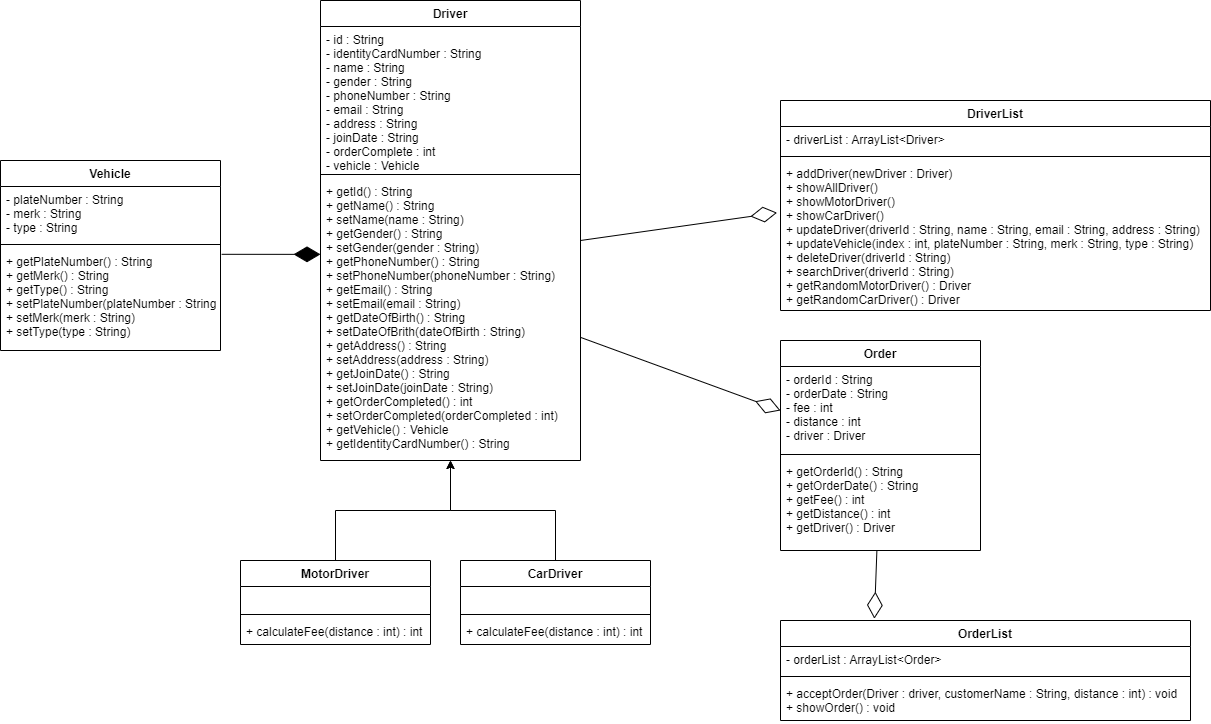

The diagram above was exported from draw.io. Its source (the exported page's mxGraphModel, read from the mxfile embedded in the PNG):
<mxGraphModel dx="1888" dy="579" grid="1" gridSize="10" guides="1" tooltips="1" connect="1" arrows="1" fold="1" page="1" pageScale="1" pageWidth="850" pageHeight="1100" background="none" math="0" shadow="0">
  <root>
    <mxCell id="0" />
    <mxCell id="1" parent="0" />
    <mxCell id="7Wk6DKrjwCX3lcXxFD7S-14" value="Order" style="swimlane;fontStyle=1;align=center;verticalAlign=top;childLayout=stackLayout;horizontal=1;startSize=26;horizontalStack=0;resizeParent=1;resizeParentMax=0;resizeLast=0;collapsible=1;marginBottom=0;strokeColor=default;" parent="1" vertex="1">
      <mxGeometry x="650" y="370" width="200" height="210" as="geometry" />
    </mxCell>
    <mxCell id="7Wk6DKrjwCX3lcXxFD7S-15" value="- orderId : String&#10;- orderDate : String&#10;- fee : int&#10;- distance : int&#10;- driver : Driver" style="text;strokeColor=none;fillColor=none;align=left;verticalAlign=top;spacingLeft=4;spacingRight=4;overflow=hidden;rotatable=0;points=[[0,0.5],[1,0.5]];portConstraint=eastwest;" parent="7Wk6DKrjwCX3lcXxFD7S-14" vertex="1">
      <mxGeometry y="26" width="200" height="84" as="geometry" />
    </mxCell>
    <mxCell id="7Wk6DKrjwCX3lcXxFD7S-16" value="" style="line;strokeWidth=1;fillColor=none;align=left;verticalAlign=middle;spacingTop=-1;spacingLeft=3;spacingRight=3;rotatable=0;labelPosition=right;points=[];portConstraint=eastwest;" parent="7Wk6DKrjwCX3lcXxFD7S-14" vertex="1">
      <mxGeometry y="110" width="200" height="8" as="geometry" />
    </mxCell>
    <mxCell id="7Wk6DKrjwCX3lcXxFD7S-17" value="+ getOrderId() : String&#10;+ getOrderDate() : String&#10;+ getFee() : int&#10;+ getDistance() : int&#10;+ getDriver() : Driver" style="text;strokeColor=none;fillColor=none;align=left;verticalAlign=top;spacingLeft=4;spacingRight=4;overflow=hidden;rotatable=0;points=[[0,0.5],[1,0.5]];portConstraint=eastwest;" parent="7Wk6DKrjwCX3lcXxFD7S-14" vertex="1">
      <mxGeometry y="118" width="200" height="92" as="geometry" />
    </mxCell>
    <mxCell id="7Wk6DKrjwCX3lcXxFD7S-22" value="Vehicle" style="swimlane;fontStyle=1;align=center;verticalAlign=top;childLayout=stackLayout;horizontal=1;startSize=26;horizontalStack=0;resizeParent=1;resizeParentMax=0;resizeLast=0;collapsible=1;marginBottom=0;strokeColor=default;" parent="1" vertex="1">
      <mxGeometry x="-130" y="190" width="220" height="190" as="geometry" />
    </mxCell>
    <mxCell id="7Wk6DKrjwCX3lcXxFD7S-23" value="- plateNumber : String&#10;- merk : String&#10;- type : String" style="text;strokeColor=none;fillColor=none;align=left;verticalAlign=top;spacingLeft=4;spacingRight=4;overflow=hidden;rotatable=0;points=[[0,0.5],[1,0.5]];portConstraint=eastwest;" parent="7Wk6DKrjwCX3lcXxFD7S-22" vertex="1">
      <mxGeometry y="26" width="220" height="54" as="geometry" />
    </mxCell>
    <mxCell id="7Wk6DKrjwCX3lcXxFD7S-24" value="" style="line;strokeWidth=1;fillColor=none;align=left;verticalAlign=middle;spacingTop=-1;spacingLeft=3;spacingRight=3;rotatable=0;labelPosition=right;points=[];portConstraint=eastwest;" parent="7Wk6DKrjwCX3lcXxFD7S-22" vertex="1">
      <mxGeometry y="80" width="220" height="8" as="geometry" />
    </mxCell>
    <mxCell id="7Wk6DKrjwCX3lcXxFD7S-25" value="+ getPlateNumber() : String&#10;+ getMerk() : String&#10;+ getType() : String&#10;+ setPlateNumber(plateNumber : String)&#10;+ setMerk(merk : String)&#10;+ setType(type : String)" style="text;strokeColor=none;fillColor=none;align=left;verticalAlign=top;spacingLeft=4;spacingRight=4;overflow=hidden;rotatable=0;points=[[0,0.5],[1,0.5]];portConstraint=eastwest;" parent="7Wk6DKrjwCX3lcXxFD7S-22" vertex="1">
      <mxGeometry y="88" width="220" height="102" as="geometry" />
    </mxCell>
    <mxCell id="4SYtIGwTu_t9dMBnEmvM-66" style="edgeStyle=orthogonalEdgeStyle;rounded=0;orthogonalLoop=1;jettySize=auto;html=1;" parent="1" source="7Wk6DKrjwCX3lcXxFD7S-26" target="7Wk6DKrjwCX3lcXxFD7S-34" edge="1">
      <mxGeometry relative="1" as="geometry" />
    </mxCell>
    <mxCell id="7Wk6DKrjwCX3lcXxFD7S-26" value="MotorDriver" style="swimlane;fontStyle=1;align=center;verticalAlign=top;childLayout=stackLayout;horizontal=1;startSize=26;horizontalStack=0;resizeParent=1;resizeParentMax=0;resizeLast=0;collapsible=1;marginBottom=0;strokeColor=default;" parent="1" vertex="1">
      <mxGeometry x="110" y="590" width="190" height="84" as="geometry" />
    </mxCell>
    <mxCell id="7Wk6DKrjwCX3lcXxFD7S-27" value="+ field: type" style="text;strokeColor=none;fillColor=none;align=left;verticalAlign=top;spacingLeft=4;spacingRight=4;overflow=hidden;rotatable=0;points=[[0,0.5],[1,0.5]];portConstraint=eastwest;fontColor=none;noLabel=1;" parent="7Wk6DKrjwCX3lcXxFD7S-26" vertex="1">
      <mxGeometry y="26" width="190" height="24" as="geometry" />
    </mxCell>
    <mxCell id="7Wk6DKrjwCX3lcXxFD7S-28" value="" style="line;strokeWidth=1;fillColor=none;align=left;verticalAlign=middle;spacingTop=-1;spacingLeft=3;spacingRight=3;rotatable=0;labelPosition=right;points=[];portConstraint=eastwest;" parent="7Wk6DKrjwCX3lcXxFD7S-26" vertex="1">
      <mxGeometry y="50" width="190" height="8" as="geometry" />
    </mxCell>
    <mxCell id="7Wk6DKrjwCX3lcXxFD7S-29" value="+ calculateFee(distance : int) : int" style="text;strokeColor=none;fillColor=none;align=left;verticalAlign=top;spacingLeft=4;spacingRight=4;overflow=hidden;rotatable=0;points=[[0,0.5],[1,0.5]];portConstraint=eastwest;" parent="7Wk6DKrjwCX3lcXxFD7S-26" vertex="1">
      <mxGeometry y="58" width="190" height="26" as="geometry" />
    </mxCell>
    <mxCell id="4SYtIGwTu_t9dMBnEmvM-67" style="edgeStyle=orthogonalEdgeStyle;rounded=0;orthogonalLoop=1;jettySize=auto;html=1;" parent="1" source="7Wk6DKrjwCX3lcXxFD7S-30" target="7Wk6DKrjwCX3lcXxFD7S-34" edge="1">
      <mxGeometry relative="1" as="geometry" />
    </mxCell>
    <mxCell id="7Wk6DKrjwCX3lcXxFD7S-30" value="CarDriver" style="swimlane;fontStyle=1;align=center;verticalAlign=top;childLayout=stackLayout;horizontal=1;startSize=26;horizontalStack=0;resizeParent=1;resizeParentMax=0;resizeLast=0;collapsible=1;marginBottom=0;strokeColor=default;" parent="1" vertex="1">
      <mxGeometry x="330" y="590" width="190" height="84" as="geometry" />
    </mxCell>
    <mxCell id="7Wk6DKrjwCX3lcXxFD7S-31" value="+ field: type" style="text;strokeColor=none;fillColor=none;align=left;verticalAlign=top;spacingLeft=4;spacingRight=4;overflow=hidden;rotatable=0;points=[[0,0.5],[1,0.5]];portConstraint=eastwest;fontColor=none;noLabel=1;" parent="7Wk6DKrjwCX3lcXxFD7S-30" vertex="1">
      <mxGeometry y="26" width="190" height="24" as="geometry" />
    </mxCell>
    <mxCell id="7Wk6DKrjwCX3lcXxFD7S-32" value="" style="line;strokeWidth=1;fillColor=none;align=left;verticalAlign=middle;spacingTop=-1;spacingLeft=3;spacingRight=3;rotatable=0;labelPosition=right;points=[];portConstraint=eastwest;" parent="7Wk6DKrjwCX3lcXxFD7S-30" vertex="1">
      <mxGeometry y="50" width="190" height="8" as="geometry" />
    </mxCell>
    <mxCell id="7Wk6DKrjwCX3lcXxFD7S-33" value="+ calculateFee(distance : int) : int" style="text;strokeColor=none;fillColor=none;align=left;verticalAlign=top;spacingLeft=4;spacingRight=4;overflow=hidden;rotatable=0;points=[[0,0.5],[1,0.5]];portConstraint=eastwest;" parent="7Wk6DKrjwCX3lcXxFD7S-30" vertex="1">
      <mxGeometry y="58" width="190" height="26" as="geometry" />
    </mxCell>
    <mxCell id="7Wk6DKrjwCX3lcXxFD7S-34" value="Driver" style="swimlane;fontStyle=1;align=center;verticalAlign=top;childLayout=stackLayout;horizontal=1;startSize=26;horizontalStack=0;resizeParent=1;resizeParentMax=0;resizeLast=0;collapsible=1;marginBottom=0;strokeColor=default;" parent="1" vertex="1">
      <mxGeometry x="190" y="30" width="260" height="460" as="geometry" />
    </mxCell>
    <mxCell id="7Wk6DKrjwCX3lcXxFD7S-35" value="- id : String&#10;- identityCardNumber : String&#10;- name : String&#10;- gender : String&#10;- phoneNumber : String&#10;- email : String&#10;- address : String&#10;- joinDate : String&#10;- orderComplete : int&#10;- vehicle : Vehicle" style="text;strokeColor=none;fillColor=none;align=left;verticalAlign=top;spacingLeft=4;spacingRight=4;overflow=hidden;rotatable=0;points=[[0,0.5],[1,0.5]];portConstraint=eastwest;" parent="7Wk6DKrjwCX3lcXxFD7S-34" vertex="1">
      <mxGeometry y="26" width="260" height="144" as="geometry" />
    </mxCell>
    <mxCell id="7Wk6DKrjwCX3lcXxFD7S-36" value="" style="line;strokeWidth=1;fillColor=none;align=left;verticalAlign=middle;spacingTop=-1;spacingLeft=3;spacingRight=3;rotatable=0;labelPosition=right;points=[];portConstraint=eastwest;" parent="7Wk6DKrjwCX3lcXxFD7S-34" vertex="1">
      <mxGeometry y="170" width="260" height="8" as="geometry" />
    </mxCell>
    <mxCell id="7Wk6DKrjwCX3lcXxFD7S-37" value="+ getId() : String&#10;+ getName() : String&#10;+ setName(name : String)&#10;+ getGender() : String&#10;+ setGender(gender : String)&#10;+ getPhoneNumber() : String&#10;+ setPhoneNumber(phoneNumber : String)&#10;+ getEmail() : String&#10;+ setEmail(email : String)&#10;+ getDateOfBirth() : String&#10;+ setDateOfBrith(dateOfBirth : String)&#10;+ getAddress() : String&#10;+ setAddress(address : String) &#10;+ getJoinDate() : String&#10;+ setJoinDate(joinDate : String) &#10;+ getOrderCompleted() : int&#10;+ setOrderCompleted(orderCompleted : int)&#10;+ getVehicle() : Vehicle&#10;+ getIdentityCardNumber() : String" style="text;strokeColor=none;fillColor=none;align=left;verticalAlign=top;spacingLeft=4;spacingRight=4;overflow=hidden;rotatable=0;points=[[0,0.5],[1,0.5]];portConstraint=eastwest;" parent="7Wk6DKrjwCX3lcXxFD7S-34" vertex="1">
      <mxGeometry y="178" width="260" height="282" as="geometry" />
    </mxCell>
    <mxCell id="7Wk6DKrjwCX3lcXxFD7S-38" value="DriverList" style="swimlane;fontStyle=1;align=center;verticalAlign=top;childLayout=stackLayout;horizontal=1;startSize=26;horizontalStack=0;resizeParent=1;resizeParentMax=0;resizeLast=0;collapsible=1;marginBottom=0;strokeColor=default;" parent="1" vertex="1">
      <mxGeometry x="650" y="130" width="430" height="210" as="geometry" />
    </mxCell>
    <mxCell id="7Wk6DKrjwCX3lcXxFD7S-39" value="- driverList : ArrayList&lt;Driver&gt;" style="text;strokeColor=none;fillColor=none;align=left;verticalAlign=top;spacingLeft=4;spacingRight=4;overflow=hidden;rotatable=0;points=[[0,0.5],[1,0.5]];portConstraint=eastwest;" parent="7Wk6DKrjwCX3lcXxFD7S-38" vertex="1">
      <mxGeometry y="26" width="430" height="26" as="geometry" />
    </mxCell>
    <mxCell id="7Wk6DKrjwCX3lcXxFD7S-40" value="" style="line;strokeWidth=1;fillColor=none;align=left;verticalAlign=middle;spacingTop=-1;spacingLeft=3;spacingRight=3;rotatable=0;labelPosition=right;points=[];portConstraint=eastwest;" parent="7Wk6DKrjwCX3lcXxFD7S-38" vertex="1">
      <mxGeometry y="52" width="430" height="8" as="geometry" />
    </mxCell>
    <mxCell id="7Wk6DKrjwCX3lcXxFD7S-41" value="+ addDriver(newDriver : Driver)&#10;+ showAllDriver()&#10;+ showMotorDriver()&#10;+ showCarDriver()&#10;+ updateDriver(driverId : String, name : String, email : String, address : String)&#10;+ updateVehicle(index : int, plateNumber : String, merk : String, type : String)&#10;+ deleteDriver(driverId : String)&#10;+ searchDriver(driverId : String)&#10;+ getRandomMotorDriver() : Driver&#10;+ getRandomCarDriver() : Driver" style="text;strokeColor=none;fillColor=none;align=left;verticalAlign=top;spacingLeft=4;spacingRight=4;overflow=hidden;rotatable=0;points=[[0,0.5],[1,0.5]];portConstraint=eastwest;" parent="7Wk6DKrjwCX3lcXxFD7S-38" vertex="1">
      <mxGeometry y="60" width="430" height="150" as="geometry" />
    </mxCell>
    <mxCell id="4SYtIGwTu_t9dMBnEmvM-62" value="OrderList" style="swimlane;fontStyle=1;align=center;verticalAlign=top;childLayout=stackLayout;horizontal=1;startSize=26;horizontalStack=0;resizeParent=1;resizeParentMax=0;resizeLast=0;collapsible=1;marginBottom=0;strokeColor=default;" parent="1" vertex="1">
      <mxGeometry x="650" y="650" width="410" height="100" as="geometry" />
    </mxCell>
    <mxCell id="4SYtIGwTu_t9dMBnEmvM-63" value="- orderList : ArrayList&lt;Order&gt;" style="text;strokeColor=none;fillColor=none;align=left;verticalAlign=top;spacingLeft=4;spacingRight=4;overflow=hidden;rotatable=0;points=[[0,0.5],[1,0.5]];portConstraint=eastwest;" parent="4SYtIGwTu_t9dMBnEmvM-62" vertex="1">
      <mxGeometry y="26" width="410" height="26" as="geometry" />
    </mxCell>
    <mxCell id="4SYtIGwTu_t9dMBnEmvM-64" value="" style="line;strokeWidth=1;fillColor=none;align=left;verticalAlign=middle;spacingTop=-1;spacingLeft=3;spacingRight=3;rotatable=0;labelPosition=right;points=[];portConstraint=eastwest;" parent="4SYtIGwTu_t9dMBnEmvM-62" vertex="1">
      <mxGeometry y="52" width="410" height="8" as="geometry" />
    </mxCell>
    <mxCell id="4SYtIGwTu_t9dMBnEmvM-65" value="+ acceptOrder(Driver : driver, customerName : String, distance : int) : void&#10;+ showOrder() : void" style="text;strokeColor=none;fillColor=none;align=left;verticalAlign=top;spacingLeft=4;spacingRight=4;overflow=hidden;rotatable=0;points=[[0,0.5],[1,0.5]];portConstraint=eastwest;" parent="4SYtIGwTu_t9dMBnEmvM-62" vertex="1">
      <mxGeometry y="60" width="410" height="40" as="geometry" />
    </mxCell>
    <mxCell id="7Wk6DKrjwCX3lcXxFD7S-45" value="" style="endArrow=diamondThin;endFill=0;endSize=24;html=1;rounded=0;entryX=-0.008;entryY=0.348;entryDx=0;entryDy=0;entryPerimeter=0;" parent="1" target="7Wk6DKrjwCX3lcXxFD7S-41" edge="1">
      <mxGeometry width="160" relative="1" as="geometry">
        <mxPoint x="450" y="270" as="sourcePoint" />
        <mxPoint x="610" y="270" as="targetPoint" />
      </mxGeometry>
    </mxCell>
    <mxCell id="7Wk6DKrjwCX3lcXxFD7S-46" value="" style="endArrow=diamondThin;endFill=1;endSize=24;html=1;rounded=0;exitX=1.005;exitY=0.057;exitDx=0;exitDy=0;exitPerimeter=0;entryX=0;entryY=0.269;entryDx=0;entryDy=0;entryPerimeter=0;" parent="1" source="7Wk6DKrjwCX3lcXxFD7S-25" target="7Wk6DKrjwCX3lcXxFD7S-37" edge="1">
      <mxGeometry width="160" relative="1" as="geometry">
        <mxPoint x="-40" y="460" as="sourcePoint" />
        <mxPoint x="120" y="460" as="targetPoint" />
      </mxGeometry>
    </mxCell>
    <mxCell id="7Wk6DKrjwCX3lcXxFD7S-47" value="" style="endArrow=diamondThin;endFill=0;endSize=24;html=1;rounded=0;exitX=1.002;exitY=0.564;exitDx=0;exitDy=0;exitPerimeter=0;" parent="1" source="7Wk6DKrjwCX3lcXxFD7S-37" edge="1">
      <mxGeometry width="160" relative="1" as="geometry">
        <mxPoint x="490" y="440" as="sourcePoint" />
        <mxPoint x="650" y="440" as="targetPoint" />
      </mxGeometry>
    </mxCell>
    <mxCell id="7Wk6DKrjwCX3lcXxFD7S-48" value="" style="endArrow=diamondThin;endFill=0;endSize=24;html=1;rounded=0;exitX=0.482;exitY=0.998;exitDx=0;exitDy=0;exitPerimeter=0;entryX=0.229;entryY=-0.018;entryDx=0;entryDy=0;entryPerimeter=0;" parent="1" source="7Wk6DKrjwCX3lcXxFD7S-17" target="4SYtIGwTu_t9dMBnEmvM-62" edge="1">
      <mxGeometry width="160" relative="1" as="geometry">
        <mxPoint x="670" y="700" as="sourcePoint" />
        <mxPoint x="830" y="700" as="targetPoint" />
      </mxGeometry>
    </mxCell>
  </root>
</mxGraphModel>